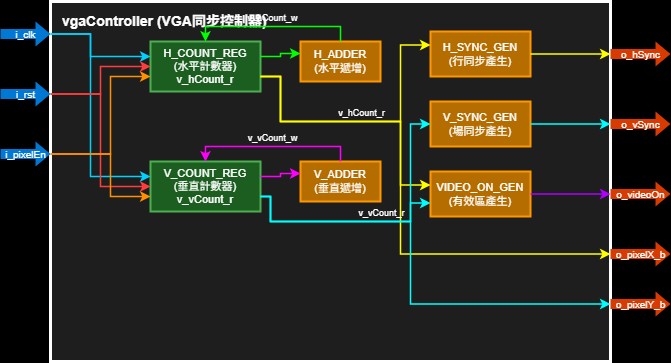

The diagram above was exported from draw.io. Its source (the exported page's mxGraphModel, read from the mxfile embedded in the PNG):
<mxGraphModel dx="1072" dy="984" grid="1" gridSize="10" guides="1" tooltips="1" connect="1" arrows="1" fold="1" page="1" pageScale="1" pageWidth="800" pageHeight="1000" background="#000000" math="0" shadow="0">
  <root>
    <mxCell id="0" />
    <mxCell id="1" parent="0" />
    <mxCell id="top" value="vgaController (VGA同步控制器)" style="rounded=0;whiteSpace=wrap;html=1;fillColor=#1E1E1E;strokeColor=#FFFFFF;strokeWidth=3;align=left;verticalAlign=top;fontColor=#FFFFFF;fontSize=14;fontStyle=1;spacingLeft=10;spacingTop=5;" parent="1" vertex="1">
      <mxGeometry x="60" y="40" width="560" height="360" as="geometry" />
    </mxCell>
    <mxCell id="pin_clk" value="i_clk" style="html=1;shadow=0;dashed=0;align=center;verticalAlign=middle;shape=mxgraph.arrows2.arrow;dy=0.6;dx=15;direction=east;fillColor=#0078D4;strokeColor=none;fontColor=#FFFFFF;fontSize=10;" parent="1" vertex="1">
      <mxGeometry x="10" y="60" width="50" height="25" as="geometry" />
    </mxCell>
    <mxCell id="pin_rst" value="i_rst" style="html=1;shadow=0;dashed=0;align=center;verticalAlign=middle;shape=mxgraph.arrows2.arrow;dy=0.6;dx=15;direction=east;fillColor=#0078D4;strokeColor=none;fontColor=#FFFFFF;fontSize=10;" parent="1" vertex="1">
      <mxGeometry x="10" y="120" width="50" height="25" as="geometry" />
    </mxCell>
    <mxCell id="pin_pe" value="i_pixelEn" style="html=1;shadow=0;dashed=0;align=center;verticalAlign=middle;shape=mxgraph.arrows2.arrow;dy=0.6;dx=15;direction=east;fillColor=#0078D4;strokeColor=none;fontColor=#FFFFFF;fontSize=10;" parent="1" vertex="1">
      <mxGeometry x="10" y="180" width="50" height="25" as="geometry" />
    </mxCell>
    <mxCell id="pin_hs" value="o_hSync" style="html=1;shadow=0;dashed=0;align=center;verticalAlign=middle;shape=mxgraph.arrows2.arrow;dy=0.6;dx=15;direction=east;fillColor=#D83B01;strokeColor=none;fontColor=#FFFFFF;fontSize=10;" parent="1" vertex="1">
      <mxGeometry x="620" y="80" width="60" height="25" as="geometry" />
    </mxCell>
    <mxCell id="pin_vs" value="o_vSync" style="html=1;shadow=0;dashed=0;align=center;verticalAlign=middle;shape=mxgraph.arrows2.arrow;dy=0.6;dx=15;direction=east;fillColor=#D83B01;strokeColor=none;fontColor=#FFFFFF;fontSize=10;" parent="1" vertex="1">
      <mxGeometry x="620" y="150" width="60" height="25" as="geometry" />
    </mxCell>
    <mxCell id="pin_vo" value="o_videoOn" style="html=1;shadow=0;dashed=0;align=center;verticalAlign=middle;shape=mxgraph.arrows2.arrow;dy=0.6;dx=15;direction=east;fillColor=#D83B01;strokeColor=none;fontColor=#FFFFFF;fontSize=10;" parent="1" vertex="1">
      <mxGeometry x="620" y="220" width="60" height="25" as="geometry" />
    </mxCell>
    <mxCell id="pin_px" value="o_pixelX_b" style="html=1;shadow=0;dashed=0;align=center;verticalAlign=middle;shape=mxgraph.arrows2.arrow;dy=0.6;dx=15;direction=east;fillColor=#D83B01;strokeColor=none;fontColor=#FFFFFF;fontSize=10;" parent="1" vertex="1">
      <mxGeometry x="620" y="280" width="60" height="25" as="geometry" />
    </mxCell>
    <mxCell id="pin_py" value="o_pixelY_b" style="html=1;shadow=0;dashed=0;align=center;verticalAlign=middle;shape=mxgraph.arrows2.arrow;dy=0.6;dx=15;direction=east;fillColor=#D83B01;strokeColor=none;fontColor=#FFFFFF;fontSize=10;" parent="1" vertex="1">
      <mxGeometry x="620" y="330" width="60" height="25" as="geometry" />
    </mxCell>
    <mxCell id="reg_h" value="H_COUNT_REG&#10;(水平計數器)&#10;v_hCount_r" style="rounded=0;whiteSpace=wrap;html=1;fillColor=#1B5E20;strokeColor=#4CAF50;strokeWidth=2;align=center;verticalAlign=middle;fontColor=#FFFFFF;fontSize=11;" parent="1" vertex="1">
      <mxGeometry x="160" y="80" width="110" height="50" as="geometry" />
    </mxCell>
    <mxCell id="reg_v" value="V_COUNT_REG&#10;(垂直計數器)&#10;v_vCount_r" style="rounded=0;whiteSpace=wrap;html=1;fillColor=#1B5E20;strokeColor=#4CAF50;strokeWidth=2;align=center;verticalAlign=middle;fontColor=#FFFFFF;fontSize=11;" parent="1" vertex="1">
      <mxGeometry x="160" y="200" width="110" height="50" as="geometry" />
    </mxCell>
    <mxCell id="add_h" value="H_ADDER&#10;(水平遞增)" style="rounded=0;whiteSpace=wrap;html=1;fillColor=#B66D00;strokeColor=#FF9800;strokeWidth=2;align=center;verticalAlign=middle;fontColor=#FFFFFF;fontSize=11;" parent="1" vertex="1">
      <mxGeometry x="310" y="80" width="80" height="40" as="geometry" />
    </mxCell>
    <mxCell id="add_v" value="V_ADDER&#10;(垂直遞增)" style="rounded=0;whiteSpace=wrap;html=1;fillColor=#B66D00;strokeColor=#FF9800;strokeWidth=2;align=center;verticalAlign=middle;fontColor=#FFFFFF;fontSize=11;" parent="1" vertex="1">
      <mxGeometry x="310" y="200" width="80" height="40" as="geometry" />
    </mxCell>
    <mxCell id="hs_gen" value="H_SYNC_GEN&#10;(行同步產生)" style="rounded=0;whiteSpace=wrap;html=1;fillColor=#B66D00;strokeColor=#FF9800;strokeWidth=2;align=center;verticalAlign=middle;fontColor=#FFFFFF;fontSize=11;" parent="1" vertex="1">
      <mxGeometry x="440" y="70" width="100" height="45" as="geometry" />
    </mxCell>
    <mxCell id="vs_gen" value="V_SYNC_GEN&#10;(場同步產生)" style="rounded=0;whiteSpace=wrap;html=1;fillColor=#B66D00;strokeColor=#FF9800;strokeWidth=2;align=center;verticalAlign=middle;fontColor=#FFFFFF;fontSize=11;" parent="1" vertex="1">
      <mxGeometry x="440" y="140" width="100" height="45" as="geometry" />
    </mxCell>
    <mxCell id="vo_gen" value="VIDEO_ON_GEN&#10;(有效區產生)" style="rounded=0;whiteSpace=wrap;html=1;fillColor=#B66D00;strokeColor=#FF9800;strokeWidth=2;align=center;verticalAlign=middle;fontColor=#FFFFFF;fontSize=11;" parent="1" vertex="1">
      <mxGeometry x="440" y="210" width="100" height="45" as="geometry" />
    </mxCell>
    <mxCell id="e_clk_h" value="" style="edgeStyle=orthogonalEdgeStyle;rounded=0;orthogonalLoop=1;jettySize=auto;html=1;strokeWidth=1.5;fontColor=#FFFFFF;fontSize=9;strokeColor=#00D2FF;exitX=1;exitY=0.5;exitDx=0;exitDy=0;entryX=0;entryY=0.3;entryDx=0;entryDy=0;" parent="1" source="pin_clk" target="reg_h" edge="1">
      <mxGeometry relative="1" as="geometry">
        <Array as="points">
          <mxPoint x="100" y="72" />
          <mxPoint x="100" y="95" />
        </Array>
      </mxGeometry>
    </mxCell>
    <mxCell id="e_clk_v" value="" style="edgeStyle=orthogonalEdgeStyle;rounded=0;orthogonalLoop=1;jettySize=auto;html=1;strokeWidth=1.5;fontColor=#FFFFFF;fontSize=9;strokeColor=#00D2FF;exitX=1;exitY=0.5;exitDx=0;exitDy=0;entryX=0;entryY=0.3;entryDx=0;entryDy=0;" parent="1" source="pin_clk" target="reg_v" edge="1">
      <mxGeometry relative="1" as="geometry">
        <Array as="points">
          <mxPoint x="100" y="72" />
          <mxPoint x="100" y="215" />
        </Array>
      </mxGeometry>
    </mxCell>
    <mxCell id="e_rst_h" value="" style="edgeStyle=orthogonalEdgeStyle;rounded=0;orthogonalLoop=1;jettySize=auto;html=1;strokeWidth=1.5;fontColor=#FFFFFF;fontSize=9;strokeColor=#FF3D3D;exitX=1;exitY=0.5;exitDx=0;exitDy=0;entryX=0;entryY=0.5;entryDx=0;entryDy=0;" parent="1" source="pin_rst" target="reg_h" edge="1">
      <mxGeometry relative="1" as="geometry">
        <Array as="points">
          <mxPoint x="110" y="132" />
          <mxPoint x="110" y="105" />
        </Array>
      </mxGeometry>
    </mxCell>
    <mxCell id="e_rst_v" value="" style="edgeStyle=orthogonalEdgeStyle;rounded=0;orthogonalLoop=1;jettySize=auto;html=1;strokeWidth=1.5;fontColor=#FFFFFF;fontSize=9;strokeColor=#FF3D3D;exitX=1;exitY=0.5;exitDx=0;exitDy=0;entryX=0;entryY=0.5;entryDx=0;entryDy=0;" parent="1" source="pin_rst" target="reg_v" edge="1">
      <mxGeometry relative="1" as="geometry">
        <Array as="points">
          <mxPoint x="110" y="132" />
          <mxPoint x="110" y="225" />
        </Array>
      </mxGeometry>
    </mxCell>
    <mxCell id="e_pe_h" value="" style="edgeStyle=orthogonalEdgeStyle;rounded=0;orthogonalLoop=1;jettySize=auto;html=1;strokeWidth=1.5;fontColor=#FFFFFF;fontSize=9;strokeColor=#FF9100;exitX=1;exitY=0.5;exitDx=0;exitDy=0;entryX=0;entryY=0.7;entryDx=0;entryDy=0;" parent="1" source="pin_pe" target="reg_h" edge="1">
      <mxGeometry relative="1" as="geometry">
        <Array as="points">
          <mxPoint x="120" y="192" />
          <mxPoint x="120" y="115" />
        </Array>
      </mxGeometry>
    </mxCell>
    <mxCell id="e_pe_v" value="" style="edgeStyle=orthogonalEdgeStyle;rounded=0;orthogonalLoop=1;jettySize=auto;html=1;strokeWidth=1.5;fontColor=#FFFFFF;fontSize=9;strokeColor=#FF9100;exitX=1;exitY=0.5;exitDx=0;exitDy=0;entryX=0;entryY=0.7;entryDx=0;entryDy=0;" parent="1" source="pin_pe" target="reg_v" edge="1">
      <mxGeometry relative="1" as="geometry">
        <Array as="points">
          <mxPoint x="120" y="192" />
          <mxPoint x="120" y="235" />
        </Array>
      </mxGeometry>
    </mxCell>
    <mxCell id="e_h2add" value="" style="edgeStyle=orthogonalEdgeStyle;rounded=0;orthogonalLoop=1;jettySize=auto;html=1;strokeWidth=1.5;fontColor=#FFFFFF;fontSize=9;strokeColor=#00FF00;exitX=1;exitY=0.3;exitDx=0;exitDy=0;entryX=0;entryY=0.3;entryDx=0;entryDy=0;" parent="1" source="reg_h" target="add_h" edge="1">
      <mxGeometry relative="1" as="geometry" />
    </mxCell>
    <mxCell id="e_add2h" value="v_hCount_w" style="edgeStyle=orthogonalEdgeStyle;rounded=0;orthogonalLoop=1;jettySize=auto;html=1;strokeWidth=1.5;fontColor=#FFFFFF;fontSize=9;strokeColor=#00FF00;exitX=0.5;exitY=0;exitDx=0;exitDy=0;entryX=0.5;entryY=0;entryDx=0;entryDy=0;;verticalAlign=bottom;labelBackgroundColor=none" parent="1" source="add_h" target="reg_h" edge="1">
      <mxGeometry relative="1" as="geometry">
        <Array as="points">
          <mxPoint x="350" y="65" />
          <mxPoint x="215" y="65" />
        </Array>
      </mxGeometry>
    </mxCell>
    <mxCell id="e_h2hs" value="v_hCount_r" style="edgeStyle=orthogonalEdgeStyle;rounded=0;orthogonalLoop=1;jettySize=auto;html=1;strokeWidth=1.5;fontColor=#FFFFFF;fontSize=9;strokeColor=#FFFF00;exitX=1;exitY=0.7;exitDx=0;exitDy=0;entryX=0;entryY=0.3;entryDx=0;entryDy=0;;verticalAlign=bottom;labelBackgroundColor=none" parent="1" source="reg_h" target="hs_gen" edge="1">
      <mxGeometry relative="1" as="geometry">
        <Array as="points">
          <mxPoint x="290" y="115" />
          <mxPoint x="290" y="160" />
          <mxPoint x="410" y="160" />
          <mxPoint x="410" y="83" />
        </Array>
      </mxGeometry>
    </mxCell>
    <mxCell id="e_h2vo" value="" style="edgeStyle=orthogonalEdgeStyle;rounded=0;orthogonalLoop=1;jettySize=auto;html=1;strokeWidth=1.5;fontColor=#FFFFFF;fontSize=9;strokeColor=#FFFF00;exitX=1;exitY=0.7;exitDx=0;exitDy=0;entryX=0;entryY=0.3;entryDx=0;entryDy=0;" parent="1" source="reg_h" target="vo_gen" edge="1">
      <mxGeometry relative="1" as="geometry">
        <Array as="points">
          <mxPoint x="290" y="115" />
          <mxPoint x="290" y="160" />
          <mxPoint x="410" y="160" />
          <mxPoint x="410" y="223" />
        </Array>
      </mxGeometry>
    </mxCell>
    <mxCell id="e_h2px" value="" style="edgeStyle=orthogonalEdgeStyle;rounded=0;orthogonalLoop=1;jettySize=auto;html=1;strokeWidth=1.5;fontColor=#FFFFFF;fontSize=9;strokeColor=#FFFF00;exitX=1;exitY=0.7;exitDx=0;exitDy=0;entryX=0;entryY=0.5;entryDx=0;entryDy=0;" parent="1" source="reg_h" target="pin_px" edge="1">
      <mxGeometry relative="1" as="geometry">
        <Array as="points">
          <mxPoint x="290" y="115" />
          <mxPoint x="290" y="160" />
          <mxPoint x="410" y="160" />
          <mxPoint x="410" y="292" />
        </Array>
      </mxGeometry>
    </mxCell>
    <mxCell id="e_v2add" value="" style="edgeStyle=orthogonalEdgeStyle;rounded=0;orthogonalLoop=1;jettySize=auto;html=1;strokeWidth=1.5;fontColor=#FFFFFF;fontSize=9;strokeColor=#FF00FF;exitX=1;exitY=0.3;exitDx=0;exitDy=0;entryX=0;entryY=0.3;entryDx=0;entryDy=0;" parent="1" source="reg_v" target="add_v" edge="1">
      <mxGeometry relative="1" as="geometry" />
    </mxCell>
    <mxCell id="e_add2v" value="v_vCount_w" style="edgeStyle=orthogonalEdgeStyle;rounded=0;orthogonalLoop=1;jettySize=auto;html=1;strokeWidth=1.5;fontColor=#FFFFFF;fontSize=9;strokeColor=#FF00FF;exitX=0.5;exitY=0;exitDx=0;exitDy=0;entryX=0.5;entryY=0;entryDx=0;entryDy=0;;verticalAlign=bottom;labelBackgroundColor=none" parent="1" source="add_v" target="reg_v" edge="1">
      <mxGeometry relative="1" as="geometry">
        <Array as="points">
          <mxPoint x="350" y="185" />
          <mxPoint x="215" y="185" />
        </Array>
      </mxGeometry>
    </mxCell>
    <mxCell id="e_v2vs" value="v_vCount_r" style="edgeStyle=orthogonalEdgeStyle;rounded=0;orthogonalLoop=1;jettySize=auto;html=1;strokeWidth=1.5;fontColor=#FFFFFF;fontSize=9;strokeColor=#00FFFF;exitX=1;exitY=0.7;exitDx=0;exitDy=0;entryX=0;entryY=0.5;entryDx=0;entryDy=0;;verticalAlign=bottom;labelBackgroundColor=none" parent="1" source="reg_v" target="vs_gen" edge="1">
      <mxGeometry relative="1" as="geometry">
        <Array as="points">
          <mxPoint x="280" y="235" />
          <mxPoint x="280" y="260" />
          <mxPoint x="420" y="260" />
          <mxPoint x="420" y="162" />
        </Array>
      </mxGeometry>
    </mxCell>
    <mxCell id="e_v2vo" value="" style="edgeStyle=orthogonalEdgeStyle;rounded=0;orthogonalLoop=1;jettySize=auto;html=1;strokeWidth=1.5;fontColor=#FFFFFF;fontSize=9;strokeColor=#00FFFF;exitX=1;exitY=0.7;exitDx=0;exitDy=0;entryX=0;entryY=0.7;entryDx=0;entryDy=0;" parent="1" source="reg_v" target="vo_gen" edge="1">
      <mxGeometry relative="1" as="geometry">
        <Array as="points">
          <mxPoint x="280" y="235" />
          <mxPoint x="280" y="260" />
          <mxPoint x="420" y="260" />
          <mxPoint x="420" y="241" />
        </Array>
      </mxGeometry>
    </mxCell>
    <mxCell id="e_v2py" value="" style="edgeStyle=orthogonalEdgeStyle;rounded=0;orthogonalLoop=1;jettySize=auto;html=1;strokeWidth=1.5;fontColor=#FFFFFF;fontSize=9;strokeColor=#00FFFF;exitX=1;exitY=0.7;exitDx=0;exitDy=0;entryX=0;entryY=0.5;entryDx=0;entryDy=0;" parent="1" source="reg_v" target="pin_py" edge="1">
      <mxGeometry relative="1" as="geometry">
        <Array as="points">
          <mxPoint x="280" y="235" />
          <mxPoint x="280" y="260" />
          <mxPoint x="420" y="260" />
          <mxPoint x="420" y="342" />
        </Array>
      </mxGeometry>
    </mxCell>
    <mxCell id="e_hs2pin" value="" style="edgeStyle=orthogonalEdgeStyle;rounded=0;orthogonalLoop=1;jettySize=auto;html=1;strokeWidth=1.5;fontColor=#FFFFFF;fontSize=9;strokeColor=#FFFF00;exitX=1;exitY=0.5;exitDx=0;exitDy=0;entryX=0;entryY=0.5;entryDx=0;entryDy=0;" parent="1" source="hs_gen" target="pin_hs" edge="1">
      <mxGeometry relative="1" as="geometry" />
    </mxCell>
    <mxCell id="e_vs2pin" value="" style="edgeStyle=orthogonalEdgeStyle;rounded=0;orthogonalLoop=1;jettySize=auto;html=1;strokeWidth=1.5;fontColor=#FFFFFF;fontSize=9;strokeColor=#00FFFF;exitX=1;exitY=0.5;exitDx=0;exitDy=0;entryX=0;entryY=0.5;entryDx=0;entryDy=0;" parent="1" source="vs_gen" target="pin_vs" edge="1">
      <mxGeometry relative="1" as="geometry" />
    </mxCell>
    <mxCell id="e_vo2pin" value="" style="edgeStyle=orthogonalEdgeStyle;rounded=0;orthogonalLoop=1;jettySize=auto;html=1;strokeWidth=1.5;fontColor=#FFFFFF;fontSize=9;strokeColor=#B000FF;exitX=1;exitY=0.5;exitDx=0;exitDy=0;entryX=0;entryY=0.5;entryDx=0;entryDy=0;" parent="1" source="vo_gen" target="pin_vo" edge="1">
      <mxGeometry relative="1" as="geometry" />
    </mxCell>
  </root>
</mxGraphModel>